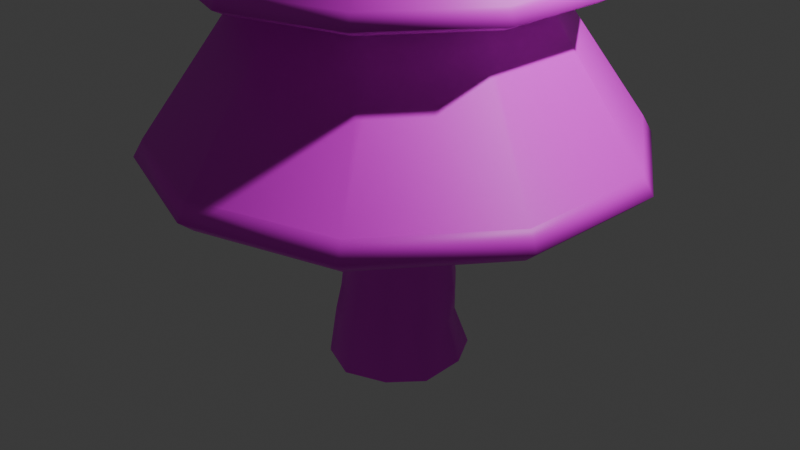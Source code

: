 # Source: final_smooth_evergreen_tree.blend  (saved by Blender 4.5.90; exported with 4.5.12 LTS)
import bpy
from mathutils import Matrix  # noqa: F401  (used for matrix-valued properties, if any)

bpy.ops.wm.read_factory_settings(use_empty=True)
scene = bpy.context.scene
scene.name = 'Scene'

# ---- collections
col_collection = bpy.data.collections.new('Collection'); scene.collection.children.link(col_collection)

# ---- images (referenced by path relative to the original .blend; pixels are not part of the script)
import os
ASSET_DIR = os.environ.get("B2B_ASSET_DIR", "")  # directory of the original .blend (textures are referenced by path, not embedded)
HERE = os.path.dirname(os.path.abspath(__file__))  # packed textures are extracted next to this script under _unpacked/

def load_image(name, relpath, width, height, colorspace="sRGB"):
    """Load a texture the original file referenced (path relative to the .blend, or extracted next to this script)."""
    p = next((c for c in (os.path.join(HERE, relpath), os.path.join(ASSET_DIR, relpath)) if relpath and os.path.exists(c)), "")
    if p:
        img = bpy.data.images.load(p, check_existing=True)
        img.name = name
    else:  # same state as the original file: an image datablock whose file is absent (Cycles renders it pink)
        img = bpy.data.images.new(name, width, height)
        img.source = "FILE"
        img.filepath = "//" + (relpath or name)
    img.colorspace_settings.name = colorspace
    return img
img_color_palette_2_png = load_image('Color_palette_2.png', 'Color_palette_2.png', 1024, 1024, 'sRGB')

# ---- materials (node trees are filled in below, after node groups)
mat_material_001 = bpy.data.materials.new('Material.001')

# ---- material node trees
mat_material_001.use_nodes = True; mat_material_001.node_tree.nodes.clear()
_N = mat_material_001.node_tree.nodes; _L = mat_material_001.node_tree.links
n0 = _N.new('ShaderNodeBsdfPrincipled'); n0.name = 'Principled BSDF'; n0.location = (-200, 100)
n1 = _N.new('ShaderNodeOutputMaterial'); n1.name = 'Material Output'; n1.location = (200, 100)
n2 = _N.new('ShaderNodeTexImage'); n2.name = 'Image Texture'; n2.location = (-490, 71)
n2.image = img_color_palette_2_png
_L.new(n0.outputs[0], n1.inputs[0])
_L.new(n2.outputs[0], n0.inputs[0])
n1.is_active_output = True

# ---- world
world_world = bpy.data.worlds.new('World'); scene.world = world_world
world_world.use_nodes = True; world_world.node_tree.nodes.clear()
_N = world_world.node_tree.nodes; _L = world_world.node_tree.links
n0 = _N.new('ShaderNodeOutputWorld'); n0.name = 'World Output'; n0.location = (200, 100)
n1 = _N.new('ShaderNodeBackground'); n1.name = 'Background'; n1.location = (-200, 100)
n1.inputs[0].default_value = (0.05088, 0.05088, 0.05088, 1.0)
_L.new(n1.outputs[0], n0.inputs[0])
n0.is_active_output = True
world_world.color = (0.05088, 0.05088, 0.05088)
world_world.sun_shadow_jitter_overblur = 0.0

# ---- cameras
cam_camera = bpy.data.cameras.new('Camera')
cam_camera.clip_end = 100.0
cam_camera.ortho_scale = 7.314

# ---- lights
light_light = bpy.data.lights.new('Light', 'POINT')
light_light.energy = 1000.0
light_light.shadow_soft_size = 0.1

# ---- meshes
me_cylinder = bpy.data.meshes.new('Cylinder')
me_cylinder.from_pydata([(-0.004606, 0.5542, -1.092), (3.628e-09, 2.453, 1.0), (0.3584, 0.4708, -1.083), (1.442, 1.985, 1.0), (0.5739, 0.1473, -1.043), (2.333, 0.7582, 1.0), (0.6087, -0.2758, -1.012), (2.333, -0.7582, 1.0), (0.3848, -0.5783, -0.973), (1.442, -1.985, 1.0), (0.01892, -0.6719, -0.9957), (3.628e-09, -2.453, 1.0), (-0.3513, -0.5674, -0.9637), (-1.442, -1.985, 1.0), (-0.5884, -0.2562, -1.015), (-2.333, -0.7582, 1.0), (-0.5974, 0.1356, -1.069), (-2.333, 0.7582, 1.0), (-0.3653, 0.4336, -1.075), (-1.442, 1.985, 1.0), (1.442, 1.985, 1.0), (3.628e-09, 2.453, 1.0), (2.333, 0.7582, 1.0), (2.333, -0.7582, 1.0), (1.442, -1.985, 1.0), (3.628e-09, -2.453, 1.0), (-1.442, -1.985, 1.0), (-2.333, -0.7582, 1.0), (-2.333, 0.7582, 1.0), (-1.442, 1.985, 1.0), (0.2458, 0.3383, 3.872), (-1.077e-07, 0.4182, 3.872), (0.3977, 0.1292, 3.872), (0.3977, -0.1292, 3.872), (0.2458, -0.3383, 3.872), (-1.077e-07, -0.4182, 3.872), (-0.2458, -0.3383, 3.872), (-0.3977, -0.1292, 3.872), (-0.3977, 0.1292, 3.872), (-0.2458, 0.3383, 3.872), (-0.008515, 0.5624, 0.001627), (0.3083, 0.4287, 0.00118), (0.5034, 0.1629, -0.002187), (0.4987, -0.1593, -0.003201), (0.3164, -0.441, 0.004841), (-0.00238, -0.5109, 0.02004), (-0.3124, -0.4058, 0.01217), (-0.5163, -0.1571, -0.007497), (-0.4866, 0.1565, -0.009988), (-0.2955, 0.4446, -0.006384), (2.997e-09, 2.557, 0.8181), (1.503, 2.069, 0.8181), (2.432, 0.7901, 0.8181), (2.432, -0.7901, 0.8181), (1.503, -2.069, 0.8181), (2.997e-09, -2.557, 0.8181), (-1.503, -2.069, 0.8181), (-2.432, -0.7901, 0.8181), (-2.432, 0.7901, 0.8181), (-1.503, 2.069, 0.8181), (0.3482, 0.484, -0.6519), (0.6052, 0.1838, -0.6424), (0.5844, -0.1886, -0.7055), (0.3504, -0.4868, -0.7034), (-0.02452, -0.5782, -0.7291), (-0.3572, -0.4866, -0.72), (-0.582, -0.1843, -0.6965), (-0.5598, 0.2024, -0.6864), (-0.3556, 0.4989, -0.6571), (-0.0142, 0.6208, -0.6351), (0.0001541, 0.7198, -1.507), (0.4433, 0.5966, -1.503), (0.6813, 0.2094, -1.482), (0.6754, -0.2559, -1.518), (0.4317, -0.5971, -1.496), (-0.004189, -0.7538, -1.513), (-0.4316, -0.5989, -1.502), (-0.6757, -0.234, -1.499), (-0.6931, 0.2274, -1.497), (-0.4294, 0.5794, -1.506), (0.2897, 0.4022, 0.6917), (0.4695, 0.1553, 0.6911), (0.4687, -0.1489, 0.6909), (0.2911, -0.3985, 0.6923), (-0.0002278, -0.4874, 0.6949), (-0.2901, -0.3925, 0.6935), (-0.4713, -0.1485, 0.6902), (-0.4663, 0.1542, 0.6898), (-0.2872, 0.4049, 0.6904), (-0.001275, 0.502, 0.6917), (0.2745, 0.3779, 2.427), (-5.141e-08, 0.4671, 2.427), (0.4442, 0.1443, 2.427), (0.4442, -0.1443, 2.427), (0.2745, -0.3779, 2.427), (-5.141e-08, -0.4671, 2.427), (-0.2745, -0.3779, 2.427), (-0.4442, -0.1443, 2.427), (-0.4442, 0.1443, 2.427), (-0.2745, 0.3779, 2.427), (0.2745, 0.3779, 2.427), (-5.141e-08, 0.4671, 2.427), (0.4442, 0.1443, 2.427), (0.4442, -0.1443, 2.427), (0.2745, -0.3779, 2.427), (-5.141e-08, -0.4671, 2.427), (-0.2745, -0.3779, 2.427), (-0.4442, -0.1443, 2.427), (-0.4442, 0.1443, 2.427), (-0.2745, 0.3779, 2.427), (0.2745, 0.3779, 4.526), (-5.383e-07, 0.4671, 4.526), (0.4442, 0.1443, 4.526), (0.4442, -0.1443, 4.526), (0.2745, -0.3779, 4.526), (-5.383e-07, -0.4671, 4.526), (-0.2745, -0.3779, 4.526), (-0.4442, -0.1443, 4.526), (-0.4442, 0.1443, 4.526), (-0.2745, 0.3779, 4.526), (1.887, 0.613, 2.679), (1.831, -0.5951, 2.477), (-1.166, 1.605, 2.679), (-7.212e-08, 1.926, 2.477), (-1.166, -1.605, 2.679), (-1.831, -0.5951, 2.477), (1.132, -1.558, 2.477), (1.132, 1.558, 2.477), (-1.831, 0.5951, 2.477), (-7.212e-08, -1.926, 2.477), (1.831, 0.5951, 2.477), (1.957, 0.6358, 2.542), (1.887, -0.613, 2.679), (1.957, -0.6358, 2.542), (-1.132, 1.558, 2.477), (-1.209, 1.665, 2.542), (-1.146e-07, 1.984, 2.679), (-9.557e-08, 2.058, 2.542), (-1.132, -1.558, 2.477), (-1.209, -1.665, 2.542), (-1.887, -0.613, 2.679), (-1.957, -0.6358, 2.542), (1.166, -1.605, 2.679), (1.209, -1.665, 2.542), (1.166, 1.605, 2.679), (1.209, 1.665, 2.542), (-1.887, 0.613, 2.679), (-1.957, 0.6358, 2.542), (-1.146e-07, -1.984, 2.679), (-9.557e-08, -2.058, 2.542), (-0.001718, 2.41, 0.6884), (1.413, 1.945, 0.6883), (2.286, 0.7424, 0.6876), (2.285, -0.7424, 0.6874), (1.414, -1.948, 0.689), (-0.0004949, -2.401, 0.692), (-1.413, -1.941, 0.6905), (-2.289, -0.7419, 0.6865), (-2.283, 0.7412, 0.686), (-1.41, 1.948, 0.6868), (-0.188, 0.2587, 5.298), (-0.3042, 0.09883, 5.298), (-0.3042, -0.09883, 5.298), (-0.188, -0.2587, 5.298), (-4.113e-07, -0.3198, 5.298), (0.188, -0.2587, 5.298), (0.3042, -0.09883, 5.298), (0.3042, 0.09883, 5.298), (-4.113e-07, 0.3198, 5.298), (0.188, 0.2587, 5.298), (0.188, 0.2587, 3.861), (-7.789e-08, 0.3198, 3.861), (0.3042, 0.09883, 3.861), (0.3042, -0.09883, 3.861), (0.188, -0.2587, 3.861), (-7.789e-08, -0.3198, 3.861), (-0.188, -0.2587, 3.861), (-0.3042, -0.09883, 3.861), (-0.3042, 0.09883, 3.861), (-0.188, 0.2587, 3.861), (0.188, 0.2587, 3.861), (-7.789e-08, 0.3198, 3.861), (0.3042, 0.09883, 3.861), (0.3042, -0.09883, 3.861), (0.188, -0.2587, 3.861), (-7.789e-08, -0.3198, 3.861), (-0.188, -0.2587, 3.861), (-0.3042, -0.09883, 3.861), (-0.3042, 0.09883, 3.861), (-0.188, 0.2587, 3.861), (0.188, 0.2587, 5.298), (-4.113e-07, 0.3198, 5.298), (0.3042, 0.09883, 5.298), (0.3042, -0.09883, 5.298), (0.188, -0.2587, 5.298), (-4.113e-07, -0.3198, 5.298), (-0.188, -0.2587, 5.298), (-0.3042, -0.09883, 5.298), (-0.3042, 0.09883, 5.298), (-0.188, 0.2587, 5.298), (1.292, 0.4198, 4.033), (1.254, -0.4075, 3.914), (-0.7984, 1.099, 4.033), (-9.207e-08, 1.319, 3.914), (-0.7984, -1.099, 4.033), (-1.254, -0.4075, 3.914), (0.775, -1.067, 3.914), (0.775, 1.067, 3.914), (-1.254, 0.4075, 3.914), (-9.207e-08, -1.319, 3.914), (1.254, 0.4075, 3.914), (1.328, 0.4316, 3.974), (1.292, -0.4198, 4.033), (1.328, -0.4316, 3.974), (-0.775, 1.067, 3.914), (-0.8209, 1.13, 3.974), (-1.211e-07, 1.358, 4.033), (-1.079e-07, 1.397, 3.974), (-0.775, -1.067, 3.914), (-0.8209, -1.13, 3.974), (-1.292, -0.4198, 4.033), (-1.328, -0.4316, 3.974), (0.7984, -1.099, 4.033), (0.8209, -1.13, 3.974), (0.7984, 1.099, 4.033), (0.8209, 1.13, 3.974), (-1.292, 0.4198, 4.033), (-1.328, 0.4316, 3.974), (-1.211e-07, -1.358, 4.033), (-1.079e-07, -1.397, 3.974), (0.1548, 0.213, 4.896), (-1.705e-07, 0.2633, 4.896), (0.2504, 0.08137, 4.896), (0.2504, -0.08137, 4.896), (0.1548, -0.213, 4.896), (-1.705e-07, -0.2633, 4.896), (-0.1548, -0.213, 4.896), (-0.2504, -0.08137, 4.896), (-0.2504, 0.08137, 4.896), (-0.1548, 0.213, 4.896), (0.133, 0.183, 5.22), (-3.753e-07, 0.2262, 5.22), (0.2152, 0.06991, 5.22), (0.2152, -0.06991, 5.22), (0.133, -0.183, 5.22), (-3.753e-07, -0.2262, 5.22), (-0.133, -0.183, 5.22), (-0.2152, -0.06991, 5.22), (-0.2152, 0.06991, 5.22), (-0.133, 0.183, 5.22), (-0.04617, 0.06355, 5.914), (-0.07471, 0.02427, 5.914), (-0.07471, -0.02427, 5.914), (-0.04617, -0.06355, 5.914), (-3.191e-07, -0.07855, 5.914), (0.04617, -0.06355, 5.914), (0.07471, -0.02427, 5.914), (0.07471, 0.02427, 5.914), (-3.191e-07, 0.07855, 5.914), (0.04617, 0.06355, 5.914), (0.1184, 0.1629, 4.889), (-1.518e-07, 0.2014, 4.889), (0.1915, 0.06223, 4.889), (0.1915, -0.06223, 4.889), (0.1184, -0.1629, 4.889), (-1.518e-07, -0.2014, 4.889), (-0.1184, -0.1629, 4.889), (-0.1915, -0.06223, 4.889), (-0.1915, 0.06223, 4.889), (-0.1184, 0.1629, 4.889), (0.1184, 0.1629, 4.889), (-1.518e-07, 0.2014, 4.889), (0.1915, 0.06223, 4.889), (0.1915, -0.06223, 4.889), (0.1184, -0.1629, 4.889), (-1.518e-07, -0.2014, 4.889), (-0.1184, -0.1629, 4.889), (-0.1915, -0.06223, 4.889), (-0.1915, 0.06223, 4.889), (-0.1184, 0.1629, 4.889), (0.04617, 0.06355, 5.914), (-3.191e-07, 0.07855, 5.914), (0.07471, 0.02427, 5.914), (0.07471, -0.02427, 5.914), (0.04617, -0.06355, 5.914), (-3.191e-07, -0.07855, 5.914), (-0.04617, -0.06355, 5.914), (-0.07471, -0.02427, 5.914), (-0.07471, 0.02427, 5.914), (-0.04617, 0.06355, 5.914), (0.8411, 0.2733, 4.998), (0.7896, -0.2566, 4.902), (-0.5198, 0.7155, 4.998), (-1.607e-07, 0.8303, 4.902), (-0.5198, -0.7155, 4.998), (-0.7896, -0.2566, 4.902), (0.488, -0.6717, 4.902), (0.488, 0.6717, 4.902), (-0.7896, 0.2566, 4.902), (-1.607e-07, -0.8303, 4.902), (0.7896, 0.2566, 4.902), (0.8831, 0.2869, 4.934), (0.8411, -0.2733, 4.998), (0.8831, -0.2869, 4.934), (-0.488, 0.6717, 4.902), (-0.5458, 0.7512, 4.934), (-1.798e-07, 0.8844, 4.998), (-1.739e-07, 0.9285, 4.934), (-0.488, -0.6717, 4.902), (-0.5458, -0.7512, 4.934), (-0.8411, -0.2733, 4.998), (-0.8831, -0.2869, 4.934), (0.5198, -0.7155, 4.998), (0.5458, -0.7512, 4.934), (0.5198, 0.7155, 4.998), (0.5458, 0.7512, 4.934), (-0.8411, 0.2733, 4.998), (-0.8831, 0.2869, 4.934), (-1.798e-07, -0.8844, 4.998), (-1.739e-07, -0.9285, 4.934)], [(230, 231), (232, 230), (233, 232), (234, 233), (235, 234), (236, 235), (237, 236), (238, 237), (239, 238), (231, 239), (240, 241), (242, 240), (243, 242), (244, 243), (245, 244), (246, 245), (247, 246), (248, 247), (249, 248), (241, 249)], [(50, 1, 3, 51), (51, 3, 5, 52), (52, 5, 7, 53), (53, 7, 9, 54), (54, 9, 11, 55), (55, 11, 13, 56), (56, 13, 15, 57), (57, 15, 17, 58), (17, 15, 27, 28), (58, 17, 19, 59), (59, 19, 1, 50), (14, 16, 78, 77), (24, 23, 33, 34), (15, 13, 26, 27), (13, 11, 25, 26), (11, 9, 24, 25), (9, 7, 23, 24), (3, 1, 21, 20), (7, 5, 22, 23), (5, 3, 20, 22), (1, 19, 29, 21), (19, 17, 28, 29), (20, 21, 31, 30), (28, 27, 37, 38), (25, 24, 34, 35), (22, 20, 30, 32), (29, 28, 38, 39), (26, 25, 35, 36), (23, 22, 32, 33), (21, 29, 39, 31), (27, 26, 36, 37), (68, 49, 40, 69), (67, 48, 49, 68), (66, 47, 48, 67), (65, 46, 47, 66), (64, 45, 46, 65), (63, 44, 45, 64), (62, 43, 44, 63), (61, 42, 43, 62), (60, 41, 42, 61), (69, 40, 41, 60), (159, 59, 50, 150), (158, 58, 59, 159), (157, 57, 58, 158), (156, 56, 57, 157), (155, 55, 56, 156), (154, 54, 55, 155), (153, 53, 54, 154), (152, 52, 53, 153), (151, 51, 52, 152), (150, 50, 51, 151), (0, 69, 60, 2), (2, 60, 61, 4), (4, 61, 62, 6), (6, 62, 63, 8), (8, 63, 64, 10), (10, 64, 65, 12), (12, 65, 66, 14), (14, 66, 67, 16), (16, 67, 68, 18), (18, 68, 69, 0), (191, 199, 160, 168), (12, 14, 77, 76), (10, 12, 76, 75), (8, 10, 75, 74), (6, 8, 74, 73), (0, 2, 71, 70), (4, 6, 73, 72), (2, 4, 72, 71), (18, 0, 70, 79), (16, 18, 79, 78), (40, 89, 80, 41), (41, 80, 81, 42), (42, 81, 82, 43), (43, 82, 83, 44), (44, 83, 84, 45), (45, 84, 85, 46), (46, 85, 86, 47), (47, 86, 87, 48), (48, 87, 88, 49), (49, 88, 89, 40), (193, 192, 167, 166), (196, 195, 164, 163), (199, 198, 161, 160), (192, 190, 169, 167), (195, 194, 165, 164), (198, 197, 162, 161), (190, 191, 168, 169), (194, 193, 166, 165), (197, 196, 163, 162), (95, 94, 104, 105), (132, 120, 112, 113), (92, 90, 100, 102), (99, 98, 108, 109), (96, 95, 105, 106), (93, 92, 102, 103), (91, 99, 109, 101), (97, 96, 106, 107), (94, 93, 103, 104), (90, 91, 101, 100), (98, 97, 107, 108), (136, 122, 119, 111), (140, 124, 116, 117), (142, 132, 113, 114), (144, 136, 111, 110), (146, 140, 117, 118), (148, 142, 114, 115), (120, 144, 110, 112), (122, 146, 118, 119), (124, 148, 115, 116), (138, 129, 149, 139), (134, 128, 147, 135), (130, 127, 145, 131), (129, 126, 143, 149), (128, 125, 141, 147), (127, 123, 137, 145), (126, 121, 133, 143), (125, 138, 139, 141), (123, 134, 135, 137), (121, 130, 131, 133), (139, 149, 148, 124), (135, 147, 146, 122), (131, 145, 144, 120), (149, 143, 142, 148), (147, 141, 140, 146), (145, 137, 136, 144), (143, 133, 132, 142), (141, 139, 124, 140), (137, 135, 122, 136), (133, 131, 120, 132), (103, 102, 130, 121), (101, 109, 134, 123), (107, 106, 138, 125), (104, 103, 121, 126), (100, 101, 123, 127), (108, 107, 125, 128), (105, 104, 126, 129), (102, 100, 127, 130), (109, 108, 128, 134), (106, 105, 129, 138), (89, 150, 151, 80), (80, 151, 152, 81), (81, 152, 153, 82), (82, 153, 154, 83), (83, 154, 155, 84), (84, 155, 156, 85), (85, 156, 157, 86), (86, 157, 158, 87), (87, 158, 159, 88), (88, 159, 150, 89), (175, 174, 184, 185), (212, 200, 192, 193), (172, 170, 180, 182), (179, 178, 188, 189), (176, 175, 185, 186), (173, 172, 182, 183), (171, 179, 189, 181), (177, 176, 186, 187), (174, 173, 183, 184), (170, 171, 181, 180), (178, 177, 187, 188), (216, 202, 199, 191), (220, 204, 196, 197), (222, 212, 193, 194), (224, 216, 191, 190), (226, 220, 197, 198), (228, 222, 194, 195), (200, 224, 190, 192), (202, 226, 198, 199), (204, 228, 195, 196), (218, 209, 229, 219), (214, 208, 227, 215), (210, 207, 225, 211), (209, 206, 223, 229), (208, 205, 221, 227), (207, 203, 217, 225), (206, 201, 213, 223), (205, 218, 219, 221), (203, 214, 215, 217), (201, 210, 211, 213), (219, 229, 228, 204), (215, 227, 226, 202), (211, 225, 224, 200), (229, 223, 222, 228), (227, 221, 220, 226), (225, 217, 216, 224), (223, 213, 212, 222), (221, 219, 204, 220), (217, 215, 202, 216), (213, 211, 200, 212), (183, 182, 210, 201), (181, 189, 214, 203), (187, 186, 218, 205), (184, 183, 201, 206), (180, 181, 203, 207), (188, 187, 205, 208), (185, 184, 206, 209), (182, 180, 207, 210), (189, 188, 208, 214), (186, 185, 209, 218), (281, 289, 250, 258), (283, 282, 257, 256), (286, 285, 254, 253), (289, 288, 251, 250), (282, 280, 259, 257), (285, 284, 255, 254), (288, 287, 252, 251), (280, 281, 258, 259), (284, 283, 256, 255), (287, 286, 253, 252), (265, 264, 274, 275), (302, 290, 282, 283), (262, 260, 270, 272), (269, 268, 278, 279), (266, 265, 275, 276), (263, 262, 272, 273), (261, 269, 279, 271), (267, 266, 276, 277), (264, 263, 273, 274), (260, 261, 271, 270), (268, 267, 277, 278), (306, 292, 289, 281), (310, 294, 286, 287), (312, 302, 283, 284), (314, 306, 281, 280), (316, 310, 287, 288), (318, 312, 284, 285), (290, 314, 280, 282), (292, 316, 288, 289), (294, 318, 285, 286), (308, 299, 319, 309), (304, 298, 317, 305), (300, 297, 315, 301), (299, 296, 313, 319), (298, 295, 311, 317), (297, 293, 307, 315), (296, 291, 303, 313), (295, 308, 309, 311), (293, 304, 305, 307), (291, 300, 301, 303), (309, 319, 318, 294), (305, 317, 316, 292), (301, 315, 314, 290), (319, 313, 312, 318), (317, 311, 310, 316), (315, 307, 306, 314), (313, 303, 302, 312), (311, 309, 294, 310), (307, 305, 292, 306), (303, 301, 290, 302), (273, 272, 300, 291), (271, 279, 304, 293), (277, 276, 308, 295), (274, 273, 291, 296), (270, 271, 293, 297), (278, 277, 295, 298), (275, 274, 296, 299), (272, 270, 297, 300), (279, 278, 298, 304), (276, 275, 299, 308), (258, 250, 251, 252, 253, 254, 255, 256, 257, 259)])
me_cylinder.polygons.foreach_set('use_smooth', [True] * 261)
_uv = me_cylinder.uv_layers.new(name='UVMap')
_uv.uv.foreach_set('vector', [0.4697, 0.9183, 0.4697, 0.9184, 0.4695, 0.9184, 0.4695, 0.9183, 0.4695, 0.9183, 0.4695, 0.9184, 0.4692, 0.9184, 0.4692, 0.9183, 0.4692, 0.9183, 0.4692, 0.9184, 0.469, 0.9184, 0.469, 0.9183, 0.469, 0.9183, 0.469, 0.9184, 0.4688, 0.9184, 0.4688, 0.9183, 0.4688, 0.9183, 0.4688, 0.9184, 0.4686, 0.9184, 0.4686, 0.9183, 0.4686, 0.9183, 0.4686, 0.9184, 0.4684, 0.9184, 0.4684, 0.9183, 0.4684, 0.9183, 0.4684, 0.9184, 0.4682, 0.9184, 0.4682, 0.9183, 0.4682, 0.9183, 0.4682, 0.9184, 0.468, 0.9184, 0.468, 0.9183, 0.468, 0.9184, 0.4682, 0.9184, 0.4682, 0.9184, 0.468, 0.9184, 0.468, 0.9183, 0.468, 0.9184, 0.4678, 0.9184, 0.4678, 0.9183, 0.4678, 0.9183, 0.4678, 0.9184, 0.4676, 0.9184, 0.4676, 0.9183, 0.9048, 0.2255, 0.9046, 0.2255, 0.9046, 0.2255, 0.9048, 0.2255, 0.4688, 0.9184, 0.469, 0.9184, 0.469, 0.9184, 0.4688, 0.9184, 0.4682, 0.9184, 0.4684, 0.9184, 0.4684, 0.9184, 0.4682, 0.9184, 0.4684, 0.9184, 0.4686, 0.9184, 0.4686, 0.9184, 0.4684, 0.9184, 0.4686, 0.9184, 0.4688, 0.9184, 0.4688, 0.9184, 0.4686, 0.9184, 0.4688, 0.9184, 0.469, 0.9184, 0.469, 0.9184, 0.4688, 0.9184, 0.4695, 0.9184, 0.4697, 0.9184, 0.4697, 0.9184, 0.4695, 0.9184, 0.469, 0.9184, 0.4692, 0.9184, 0.4692, 0.9184, 0.469, 0.9184, 0.4692, 0.9184, 0.4695, 0.9184, 0.4695, 0.9184, 0.4692, 0.9184, 0.4676, 0.9184, 0.4678, 0.9184, 0.4678, 0.9184, 0.4676, 0.9184, 0.4678, 0.9184, 0.468, 0.9184, 0.468, 0.9184, 0.4678, 0.9184, 0.4695, 0.9184, 0.4697, 0.9184, 0.4697, 0.9184, 0.4695, 0.9184, 0.468, 0.9184, 0.4682, 0.9184, 0.4682, 0.9184, 0.468, 0.9184, 0.4686, 0.9184, 0.4688, 0.9184, 0.4688, 0.9184, 0.4686, 0.9184, 0.4692, 0.9184, 0.4695, 0.9184, 0.4695, 0.9184, 0.4692, 0.9184, 0.4678, 0.9184, 0.468, 0.9184, 0.468, 0.9184, 0.4678, 0.9184, 0.4684, 0.9184, 0.4686, 0.9184, 0.4686, 0.9184, 0.4684, 0.9184, 0.469, 0.9184, 0.4692, 0.9184, 0.4692, 0.9184, 0.469, 0.9184, 0.4676, 0.9184, 0.4678, 0.9184, 0.4678, 0.9184, 0.4676, 0.9184, 0.4682, 0.9184, 0.4684, 0.9184, 0.4684, 0.9184, 0.4682, 0.9184, 0.9044, 0.2258, 0.9044, 0.226, 0.9042, 0.226, 0.9042, 0.2258, 0.9046, 0.2258, 0.9046, 0.226, 0.9044, 0.226, 0.9044, 0.2258, 0.9048, 0.2258, 0.9048, 0.226, 0.9046, 0.226, 0.9046, 0.2258, 0.9051, 0.2258, 0.9051, 0.226, 0.9048, 0.226, 0.9048, 0.2258, 0.9053, 0.2258, 0.9053, 0.226, 0.9051, 0.226, 0.9051, 0.2258, 0.9055, 0.2258, 0.9055, 0.226, 0.9053, 0.226, 0.9053, 0.2258, 0.9057, 0.2258, 0.9057, 0.226, 0.9055, 0.226, 0.9055, 0.2258, 0.9059, 0.2258, 0.9059, 0.226, 0.9057, 0.226, 0.9057, 0.2258, 0.9061, 0.2258, 0.9061, 0.226, 0.9059, 0.226, 0.9059, 0.2258, 0.9064, 0.2258, 0.9064, 0.226, 0.9061, 0.226, 0.9061, 0.2258, 0.4678, 0.9182, 0.4678, 0.9183, 0.4676, 0.9183, 0.4676, 0.9182, 0.468, 0.9182, 0.468, 0.9183, 0.4678, 0.9183, 0.4678, 0.9182, 0.4682, 0.9182, 0.4682, 0.9183, 0.468, 0.9183, 0.468, 0.9182, 0.4684, 0.9182, 0.4684, 0.9183, 0.4682, 0.9183, 0.4682, 0.9182, 0.4686, 0.9182, 0.4686, 0.9183, 0.4684, 0.9183, 0.4684, 0.9182, 0.4688, 0.9182, 0.4688, 0.9183, 0.4686, 0.9183, 0.4686, 0.9182, 0.469, 0.9182, 0.469, 0.9183, 0.4688, 0.9183, 0.4688, 0.9182, 0.4692, 0.9182, 0.4692, 0.9183, 0.469, 0.9183, 0.469, 0.9182, 0.4695, 0.9182, 0.4695, 0.9183, 0.4692, 0.9183, 0.4692, 0.9182, 0.4697, 0.9182, 0.4697, 0.9183, 0.4695, 0.9183, 0.4695, 0.9182, 0.9064, 0.2255, 0.9064, 0.2258, 0.9061, 0.2258, 0.9061, 0.2255, 0.9061, 0.2255, 0.9061, 0.2258, 0.9059, 0.2258, 0.9059, 0.2255, 0.9059, 0.2255, 0.9059, 0.2258, 0.9057, 0.2258, 0.9057, 0.2255, 0.9057, 0.2255, 0.9057, 0.2258, 0.9055, 0.2258, 0.9055, 0.2255, 0.9055, 0.2255, 0.9055, 0.2258, 0.9053, 0.2258, 0.9053, 0.2255, 0.9053, 0.2255, 0.9053, 0.2258, 0.9051, 0.2258, 0.9051, 0.2255, 0.9051, 0.2255, 0.9051, 0.2258, 0.9048, 0.2258, 0.9048, 0.2255, 0.9048, 0.2255, 0.9048, 0.2258, 0.9046, 0.2258, 0.9046, 0.2255, 0.9046, 0.2255, 0.9046, 0.2258, 0.9044, 0.2258, 0.9044, 0.2255, 0.9044, 0.2255, 0.9044, 0.2258, 0.9042, 0.2258, 0.9042, 0.2255, 0.4676, 0.9184, 0.4678, 0.9184, 0.4678, 0.9184, 0.4676, 0.9184, 0.9051, 0.2255, 0.9048, 0.2255, 0.9048, 0.2255, 0.9051, 0.2255, 0.9053, 0.2255, 0.9051, 0.2255, 0.9051, 0.2255, 0.9053, 0.2255, 0.9055, 0.2255, 0.9053, 0.2255, 0.9053, 0.2255, 0.9055, 0.2255, 0.9057, 0.2255, 0.9055, 0.2255, 0.9055, 0.2255, 0.9057, 0.2255, 0.9064, 0.2255, 0.9061, 0.2255, 0.9061, 0.2255, 0.9064, 0.2255, 0.9059, 0.2255, 0.9057, 0.2255, 0.9057, 0.2255, 0.9059, 0.2255, 0.9061, 0.2255, 0.9059, 0.2255, 0.9059, 0.2255, 0.9061, 0.2255, 0.9044, 0.2255, 0.9042, 0.2255, 0.9042, 0.2255, 0.9044, 0.2255, 0.9046, 0.2255, 0.9044, 0.2255, 0.9044, 0.2255, 0.9046, 0.2255, 0.9064, 0.226, 0.9064, 0.2262, 0.9061, 0.2262, 0.9061, 0.226, 0.9061, 0.226, 0.9061, 0.2262, 0.9059, 0.2262, 0.9059, 0.226, 0.9059, 0.226, 0.9059, 0.2262, 0.9057, 0.2262, 0.9057, 0.226, 0.9057, 0.226, 0.9057, 0.2262, 0.9055, 0.2262, 0.9055, 0.226, 0.9055, 0.226, 0.9055, 0.2262, 0.9053, 0.2262, 0.9053, 0.226, 0.9053, 0.226, 0.9053, 0.2262, 0.9051, 0.2262, 0.9051, 0.226, 0.9051, 0.226, 0.9051, 0.2262, 0.9048, 0.2262, 0.9048, 0.226, 0.9048, 0.226, 0.9048, 0.2262, 0.9046, 0.2262, 0.9046, 0.226, 0.9046, 0.226, 0.9046, 0.2262, 0.9044, 0.2262, 0.9044, 0.226, 0.9044, 0.226, 0.9044, 0.2262, 0.9042, 0.2262, 0.9042, 0.226, 0.469, 0.9184, 0.4692, 0.9184, 0.4692, 0.9184, 0.469, 0.9184, 0.4684, 0.9184, 0.4686, 0.9184, 0.4686, 0.9184, 0.4684, 0.9184, 0.4678, 0.9184, 0.468, 0.9184, 0.468, 0.9184, 0.4678, 0.9184, 0.4692, 0.9184, 0.4695, 0.9184, 0.4695, 0.9184, 0.4692, 0.9184, 0.4686, 0.9184, 0.4688, 0.9184, 0.4688, 0.9184, 0.4686, 0.9184, 0.468, 0.9184, 0.4682, 0.9184, 0.4682, 0.9184, 0.468, 0.9184, 0.4695, 0.9184, 0.4697, 0.9184, 0.4697, 0.9184, 0.4695, 0.9184, 0.4688, 0.9184, 0.469, 0.9184, 0.469, 0.9184, 0.4688, 0.9184, 0.4682, 0.9184, 0.4684, 0.9184, 0.4684, 0.9184, 0.4682, 0.9184, 0.4686, 0.9184, 0.4688, 0.9184, 0.4688, 0.9184, 0.4686, 0.9184, 0.469, 0.9184, 0.4692, 0.9184, 0.4692, 0.9184, 0.469, 0.9184, 0.4692, 0.9184, 0.4695, 0.9184, 0.4695, 0.9184, 0.4692, 0.9184, 0.4678, 0.9184, 0.468, 0.9184, 0.468, 0.9184, 0.4678, 0.9184, 0.4684, 0.9184, 0.4686, 0.9184, 0.4686, 0.9184, 0.4684, 0.9184, 0.469, 0.9184, 0.4692, 0.9184, 0.4692, 0.9184, 0.469, 0.9184, 0.4676, 0.9184, 0.4678, 0.9184, 0.4678, 0.9184, 0.4676, 0.9184, 0.4682, 0.9184, 0.4684, 0.9184, 0.4684, 0.9184, 0.4682, 0.9184, 0.4688, 0.9184, 0.469, 0.9184, 0.469, 0.9184, 0.4688, 0.9184, 0.4695, 0.9184, 0.4697, 0.9184, 0.4697, 0.9184, 0.4695, 0.9184, 0.468, 0.9184, 0.4682, 0.9184, 0.4682, 0.9184, 0.468, 0.9184, 0.4676, 0.9184, 0.4678, 0.9184, 0.4678, 0.9184, 0.4676, 0.9184, 0.4682, 0.9184, 0.4684, 0.9184, 0.4684, 0.9184, 0.4682, 0.9184, 0.4688, 0.9184, 0.469, 0.9184, 0.469, 0.9184, 0.4688, 0.9184, 0.4695, 0.9184, 0.4697, 0.9184, 0.4697, 0.9184, 0.4695, 0.9184, 0.468, 0.9184, 0.4682, 0.9184, 0.4682, 0.9184, 0.468, 0.9184, 0.4686, 0.9184, 0.4688, 0.9184, 0.4688, 0.9184, 0.4686, 0.9184, 0.4692, 0.9184, 0.4695, 0.9184, 0.4695, 0.9184, 0.4692, 0.9184, 0.4678, 0.9184, 0.468, 0.9184, 0.468, 0.9184, 0.4678, 0.9184, 0.4684, 0.9184, 0.4686, 0.9184, 0.4686, 0.9184, 0.4684, 0.9184, 0.4684, 0.9184, 0.4686, 0.9184, 0.4686, 0.9184, 0.4684, 0.9184, 0.4678, 0.9184, 0.468, 0.9184, 0.468, 0.9184, 0.4678, 0.9184, 0.4692, 0.9184, 0.4695, 0.9184, 0.4695, 0.9184, 0.4692, 0.9184, 0.4686, 0.9184, 0.4688, 0.9184, 0.4688, 0.9184, 0.4686, 0.9184, 0.468, 0.9184, 0.4682, 0.9184, 0.4682, 0.9184, 0.468, 0.9184, 0.4695, 0.9184, 0.4697, 0.9184, 0.4697, 0.9184, 0.4695, 0.9184, 0.4688, 0.9184, 0.469, 0.9184, 0.469, 0.9184, 0.4688, 0.9184, 0.4682, 0.9184, 0.4684, 0.9184, 0.4684, 0.9184, 0.4682, 0.9184, 0.4676, 0.9184, 0.4678, 0.9184, 0.4678, 0.9184, 0.4676, 0.9184, 0.469, 0.9184, 0.4692, 0.9184, 0.4692, 0.9184, 0.469, 0.9184, 0.4684, 0.9184, 0.4686, 0.9184, 0.4686, 0.9184, 0.4684, 0.9184, 0.4678, 0.9184, 0.468, 0.9184, 0.468, 0.9184, 0.4678, 0.9184, 0.4692, 0.9184, 0.4695, 0.9184, 0.4695, 0.9184, 0.4692, 0.9184, 0.4686, 0.9184, 0.4688, 0.9184, 0.4688, 0.9184, 0.4686, 0.9184, 0.468, 0.9184, 0.4682, 0.9184, 0.4682, 0.9184, 0.468, 0.9184, 0.4695, 0.9184, 0.4697, 0.9184, 0.4697, 0.9184, 0.4695, 0.9184, 0.4688, 0.9184, 0.469, 0.9184, 0.469, 0.9184, 0.4688, 0.9184, 0.4682, 0.9184, 0.4684, 0.9184, 0.4684, 0.9184, 0.4682, 0.9184, 0.4676, 0.9184, 0.4678, 0.9184, 0.4678, 0.9184, 0.4676, 0.9184, 0.469, 0.9184, 0.4692, 0.9184, 0.4692, 0.9184, 0.469, 0.9184, 0.469, 0.9184, 0.4692, 0.9184, 0.4692, 0.9184, 0.469, 0.9184, 0.4676, 0.9184, 0.4678, 0.9184, 0.4678, 0.9184, 0.4676, 0.9184, 0.4682, 0.9184, 0.4684, 0.9184, 0.4684, 0.9184, 0.4682, 0.9184, 0.4688, 0.9184, 0.469, 0.9184, 0.469, 0.9184, 0.4688, 0.9184, 0.4695, 0.9184, 0.4697, 0.9184, 0.4697, 0.9184, 0.4695, 0.9184, 0.468, 0.9184, 0.4682, 0.9184, 0.4682, 0.9184, 0.468, 0.9184, 0.4686, 0.9184, 0.4688, 0.9184, 0.4688, 0.9184, 0.4686, 0.9184, 0.4692, 0.9184, 0.4695, 0.9184, 0.4695, 0.9184, 0.4692, 0.9184, 0.4678, 0.9184, 0.468, 0.9184, 0.468, 0.9184, 0.4678, 0.9184, 0.4684, 0.9184, 0.4686, 0.9184, 0.4686, 0.9184, 0.4684, 0.9184, 0.4697, 0.9181, 0.4697, 0.9182, 0.4695, 0.9182, 0.4695, 0.9181, 0.4695, 0.9181, 0.4695, 0.9182, 0.4692, 0.9182, 0.4692, 0.9181, 0.4692, 0.9181, 0.4692, 0.9182, 0.469, 0.9182, 0.469, 0.9181, 0.469, 0.9181, 0.469, 0.9182, 0.4688, 0.9182, 0.4688, 0.9181, 0.4688, 0.9181, 0.4688, 0.9182, 0.4686, 0.9182, 0.4686, 0.9181, 0.4686, 0.9181, 0.4686, 0.9182, 0.4684, 0.9182, 0.4684, 0.9181, 0.4684, 0.9181, 0.4684, 0.9182, 0.4682, 0.9182, 0.4682, 0.9181, 0.4682, 0.9181, 0.4682, 0.9182, 0.468, 0.9182, 0.468, 0.9181, 0.468, 0.9181, 0.468, 0.9182, 0.4678, 0.9182, 0.4678, 0.9181, 0.4678, 0.9181, 0.4678, 0.9182, 0.4676, 0.9182, 0.4676, 0.9181, 0.4686, 0.9184, 0.4688, 0.9184, 0.4688, 0.9184, 0.4686, 0.9184, 0.469, 0.9184, 0.4692, 0.9184, 0.4692, 0.9184, 0.469, 0.9184, 0.4692, 0.9184, 0.4695, 0.9184, 0.4695, 0.9184, 0.4692, 0.9184, 0.4678, 0.9184, 0.468, 0.9184, 0.468, 0.9184, 0.4678, 0.9184, 0.4684, 0.9184, 0.4686, 0.9184, 0.4686, 0.9184, 0.4684, 0.9184, 0.469, 0.9184, 0.4692, 0.9184, 0.4692, 0.9184, 0.469, 0.9184, 0.4676, 0.9184, 0.4678, 0.9184, 0.4678, 0.9184, 0.4676, 0.9184, 0.4682, 0.9184, 0.4684, 0.9184, 0.4684, 0.9184, 0.4682, 0.9184, 0.4688, 0.9184, 0.469, 0.9184, 0.469, 0.9184, 0.4688, 0.9184, 0.4695, 0.9184, 0.4697, 0.9184, 0.4697, 0.9184, 0.4695, 0.9184, 0.468, 0.9184, 0.4682, 0.9184, 0.4682, 0.9184, 0.468, 0.9184, 0.4676, 0.9184, 0.4678, 0.9184, 0.4678, 0.9184, 0.4676, 0.9184, 0.4682, 0.9184, 0.4684, 0.9184, 0.4684, 0.9184, 0.4682, 0.9184, 0.4688, 0.9184, 0.469, 0.9184, 0.469, 0.9184, 0.4688, 0.9184, 0.4695, 0.9184, 0.4697, 0.9184, 0.4697, 0.9184, 0.4695, 0.9184, 0.468, 0.9184, 0.4682, 0.9184, 0.4682, 0.9184, 0.468, 0.9184, 0.4686, 0.9184, 0.4688, 0.9184, 0.4688, 0.9184, 0.4686, 0.9184, 0.4692, 0.9184, 0.4695, 0.9184, 0.4695, 0.9184, 0.4692, 0.9184, 0.4678, 0.9184, 0.468, 0.9184, 0.468, 0.9184, 0.4678, 0.9184, 0.4684, 0.9184, 0.4686, 0.9184, 0.4686, 0.9184, 0.4684, 0.9184, 0.4684, 0.9184, 0.4686, 0.9184, 0.4686, 0.9184, 0.4684, 0.9184, 0.4678, 0.9184, 0.468, 0.9184, 0.468, 0.9184, 0.4678, 0.9184, 0.4692, 0.9184, 0.4695, 0.9184, 0.4695, 0.9184, 0.4692, 0.9184, 0.4686, 0.9184, 0.4688, 0.9184, 0.4688, 0.9184, 0.4686, 0.9184, 0.468, 0.9184, 0.4682, 0.9184, 0.4682, 0.9184, 0.468, 0.9184, 0.4695, 0.9184, 0.4697, 0.9184, 0.4697, 0.9184, 0.4695, 0.9184, 0.4688, 0.9184, 0.469, 0.9184, 0.469, 0.9184, 0.4688, 0.9184, 0.4682, 0.9184, 0.4684, 0.9184, 0.4684, 0.9184, 0.4682, 0.9184, 0.4676, 0.9184, 0.4678, 0.9184, 0.4678, 0.9184, 0.4676, 0.9184, 0.469, 0.9184, 0.4692, 0.9184, 0.4692, 0.9184, 0.469, 0.9184, 0.4684, 0.9184, 0.4686, 0.9184, 0.4686, 0.9184, 0.4684, 0.9184, 0.4678, 0.9184, 0.468, 0.9184, 0.468, 0.9184, 0.4678, 0.9184, 0.4692, 0.9184, 0.4695, 0.9184, 0.4695, 0.9184, 0.4692, 0.9184, 0.4686, 0.9184, 0.4688, 0.9184, 0.4688, 0.9184, 0.4686, 0.9184, 0.468, 0.9184, 0.4682, 0.9184, 0.4682, 0.9184, 0.468, 0.9184, 0.4695, 0.9184, 0.4697, 0.9184, 0.4697, 0.9184, 0.4695, 0.9184, 0.4688, 0.9184, 0.469, 0.9184, 0.469, 0.9184, 0.4688, 0.9184, 0.4682, 0.9184, 0.4684, 0.9184, 0.4684, 0.9184, 0.4682, 0.9184, 0.4676, 0.9184, 0.4678, 0.9184, 0.4678, 0.9184, 0.4676, 0.9184, 0.469, 0.9184, 0.4692, 0.9184, 0.4692, 0.9184, 0.469, 0.9184, 0.469, 0.9184, 0.4692, 0.9184, 0.4692, 0.9184, 0.469, 0.9184, 0.4676, 0.9184, 0.4678, 0.9184, 0.4678, 0.9184, 0.4676, 0.9184, 0.4682, 0.9184, 0.4684, 0.9184, 0.4684, 0.9184, 0.4682, 0.9184, 0.4688, 0.9184, 0.469, 0.9184, 0.469, 0.9184, 0.4688, 0.9184, 0.4695, 0.9184, 0.4697, 0.9184, 0.4697, 0.9184, 0.4695, 0.9184, 0.468, 0.9184, 0.4682, 0.9184, 0.4682, 0.9184, 0.468, 0.9184, 0.4686, 0.9184, 0.4688, 0.9184, 0.4688, 0.9184, 0.4686, 0.9184, 0.4692, 0.9184, 0.4695, 0.9184, 0.4695, 0.9184, 0.4692, 0.9184, 0.4678, 0.9184, 0.468, 0.9184, 0.468, 0.9184, 0.4678, 0.9184, 0.4684, 0.9184, 0.4686, 0.9184, 0.4686, 0.9184, 0.4684, 0.9184, 0.4676, 0.9184, 0.4678, 0.9184, 0.4678, 0.9184, 0.4676, 0.9184, 0.469, 0.9184, 0.4692, 0.9184, 0.4692, 0.9184, 0.469, 0.9184, 0.4684, 0.9184, 0.4686, 0.9184, 0.4686, 0.9184, 0.4684, 0.9184, 0.4678, 0.9184, 0.468, 0.9184, 0.468, 0.9184, 0.4678, 0.9184, 0.4692, 0.9184, 0.4695, 0.9184, 0.4695, 0.9184, 0.4692, 0.9184, 0.4686, 0.9184, 0.4688, 0.9184, 0.4688, 0.9184, 0.4686, 0.9184, 0.468, 0.9184, 0.4682, 0.9184, 0.4682, 0.9184, 0.468, 0.9184, 0.4695, 0.9184, 0.4697, 0.9184, 0.4697, 0.9184, 0.4695, 0.9184, 0.4688, 0.9184, 0.469, 0.9184, 0.469, 0.9184, 0.4688, 0.9184, 0.4682, 0.9184, 0.4684, 0.9184, 0.4684, 0.9184, 0.4682, 0.9184, 0.4686, 0.9184, 0.4688, 0.9184, 0.4688, 0.9184, 0.4686, 0.9184, 0.469, 0.9184, 0.4692, 0.9184, 0.4692, 0.9184, 0.469, 0.9184, 0.4692, 0.9184, 0.4695, 0.9184, 0.4695, 0.9184, 0.4692, 0.9184, 0.4678, 0.9184, 0.468, 0.9184, 0.468, 0.9184, 0.4678, 0.9184, 0.4684, 0.9184, 0.4686, 0.9184, 0.4686, 0.9184, 0.4684, 0.9184, 0.469, 0.9184, 0.4692, 0.9184, 0.4692, 0.9184, 0.469, 0.9184, 0.4676, 0.9184, 0.4678, 0.9184, 0.4678, 0.9184, 0.4676, 0.9184, 0.4682, 0.9184, 0.4684, 0.9184, 0.4684, 0.9184, 0.4682, 0.9184, 0.4688, 0.9184, 0.469, 0.9184, 0.469, 0.9184, 0.4688, 0.9184, 0.4695, 0.9184, 0.4697, 0.9184, 0.4697, 0.9184, 0.4695, 0.9184, 0.468, 0.9184, 0.4682, 0.9184, 0.4682, 0.9184, 0.468, 0.9184, 0.4676, 0.9184, 0.4678, 0.9184, 0.4678, 0.9184, 0.4676, 0.9184, 0.4682, 0.9184, 0.4684, 0.9184, 0.4684, 0.9184, 0.4682, 0.9184, 0.4688, 0.9184, 0.469, 0.9184, 0.469, 0.9184, 0.4688, 0.9184, 0.4695, 0.9184, 0.4697, 0.9184, 0.4697, 0.9184, 0.4695, 0.9184, 0.468, 0.9184, 0.4682, 0.9184, 0.4682, 0.9184, 0.468, 0.9184, 0.4686, 0.9184, 0.4688, 0.9184, 0.4688, 0.9184, 0.4686, 0.9184, 0.4692, 0.9184, 0.4695, 0.9184, 0.4695, 0.9184, 0.4692, 0.9184, 0.4678, 0.9184, 0.468, 0.9184, 0.468, 0.9184, 0.4678, 0.9184, 0.4684, 0.9184, 0.4686, 0.9184, 0.4686, 0.9184, 0.4684, 0.9184, 0.4684, 0.9184, 0.4686, 0.9184, 0.4686, 0.9184, 0.4684, 0.9184, 0.4678, 0.9184, 0.468, 0.9184, 0.468, 0.9184, 0.4678, 0.9184, 0.4692, 0.9184, 0.4695, 0.9184, 0.4695, 0.9184, 0.4692, 0.9184, 0.4686, 0.9184, 0.4688, 0.9184, 0.4688, 0.9184, 0.4686, 0.9184, 0.468, 0.9184, 0.4682, 0.9184, 0.4682, 0.9184, 0.468, 0.9184, 0.4695, 0.9184, 0.4697, 0.9184, 0.4697, 0.9184, 0.4695, 0.9184, 0.4688, 0.9184, 0.469, 0.9184, 0.469, 0.9184, 0.4688, 0.9184, 0.4682, 0.9184, 0.4684, 0.9184, 0.4684, 0.9184, 0.4682, 0.9184, 0.4676, 0.9184, 0.4678, 0.9184, 0.4678, 0.9184, 0.4676, 0.9184, 0.469, 0.9184, 0.4692, 0.9184, 0.4692, 0.9184, 0.469, 0.9184, 0.4684, 0.9184, 0.4686, 0.9184, 0.4686, 0.9184, 0.4684, 0.9184, 0.4678, 0.9184, 0.468, 0.9184, 0.468, 0.9184, 0.4678, 0.9184, 0.4692, 0.9184, 0.4695, 0.9184, 0.4695, 0.9184, 0.4692, 0.9184, 0.4686, 0.9184, 0.4688, 0.9184, 0.4688, 0.9184, 0.4686, 0.9184, 0.468, 0.9184, 0.4682, 0.9184, 0.4682, 0.9184, 0.468, 0.9184, 0.4695, 0.9184, 0.4697, 0.9184, 0.4697, 0.9184, 0.4695, 0.9184, 0.4688, 0.9184, 0.469, 0.9184, 0.469, 0.9184, 0.4688, 0.9184, 0.4682, 0.9184, 0.4684, 0.9184, 0.4684, 0.9184, 0.4682, 0.9184, 0.4676, 0.9184, 0.4678, 0.9184, 0.4678, 0.9184, 0.4676, 0.9184, 0.469, 0.9184, 0.4692, 0.9184, 0.4692, 0.9184, 0.469, 0.9184, 0.469, 0.9184, 0.4692, 0.9184, 0.4692, 0.9184, 0.469, 0.9184, 0.4676, 0.9184, 0.4678, 0.9184, 0.4678, 0.9184, 0.4676, 0.9184, 0.4682, 0.9184, 0.4684, 0.9184, 0.4684, 0.9184, 0.4682, 0.9184, 0.4688, 0.9184, 0.469, 0.9184, 0.469, 0.9184, 0.4688, 0.9184, 0.4695, 0.9184, 0.4697, 0.9184, 0.4697, 0.9184, 0.4695, 0.9184, 0.468, 0.9184, 0.4682, 0.9184, 0.4682, 0.9184, 0.468, 0.9184, 0.4686, 0.9184, 0.4688, 0.9184, 0.4688, 0.9184, 0.4686, 0.9184, 0.4692, 0.9184, 0.4695, 0.9184, 0.4695, 0.9184, 0.4692, 0.9184, 0.4678, 0.9184, 0.468, 0.9184, 0.468, 0.9184, 0.4678, 0.9184, 0.4684, 0.9184, 0.4686, 0.9184, 0.4686, 0.9184, 0.4684, 0.9184, 0.4697, 0.9184, 0.4678, 0.9184, 0.468, 0.9184, 0.4682, 0.9184, 0.4684, 0.9184, 0.4686, 0.9184, 0.4688, 0.9184, 0.469, 0.9184, 0.4692, 0.9184, 0.4695, 0.9184])
me_cylinder.materials.append(mat_material_001)
me_cylinder.update()

# ---- objects
ob_light = bpy.data.objects.new('Light', light_light)
ob_camera = bpy.data.objects.new('Camera', cam_camera)
ob_cylinder = bpy.data.objects.new('Cylinder', me_cylinder)

# ---- transforms, parenting, visibility, modifiers, constraints
ob_light.location = (4.076, 1.005, 5.904)
ob_light.rotation_euler = (0.6503, 0.05522, 1.866)
ob_light.lock_rotations_4d = False
ob_light.empty_display_type = 'ARROWS'
ob_light.color = (0.0, 0.0, 0.0, 0.0)
ob_light.lineart.crease_threshold = 0.0
ob_camera.location = (7.359, -6.926, 4.958)
ob_camera.rotation_euler = (1.109, 0.0, 0.8149)
ob_camera.lock_rotations_4d = False
ob_camera.empty_display_type = 'ARROWS'
ob_camera.color = (0.0, 0.0, 0.0, 0.0)
ob_camera.display_type = 'WIRE'
ob_camera.lineart.crease_threshold = 0.0
ob_cylinder.location = (0.0, 0.0, 0.0)

# ---- collection membership
col_collection.objects.link(ob_light)
col_collection.objects.link(ob_camera)
col_collection.objects.link(ob_cylinder)

# ---- scene / render settings (as saved in the file)
scene.camera = ob_camera
scene.frame_start = 1; scene.frame_end = 250; scene.frame_set(1)
scene.render.engine = 'BLENDER_EEVEE_NEXT'
bpy.context.view_layer.update()
